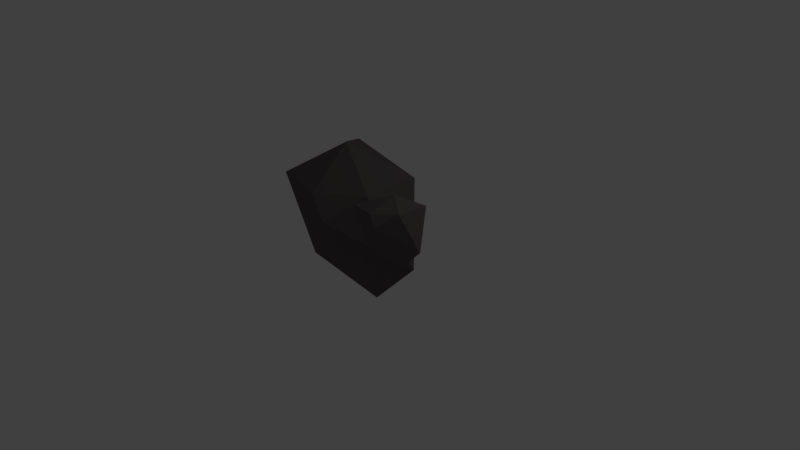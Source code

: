 # Source: Asteroid3.blend  (saved by Blender 2.75.0; exported with 4.5.12 LTS)
import bpy
from mathutils import Matrix  # noqa: F401  (used for matrix-valued properties, if any)

bpy.ops.wm.read_factory_settings(use_empty=True)
scene = bpy.context.scene
scene.name = 'Scene'

# ---- collections
col_collection_1 = bpy.data.collections.new('Collection 1'); scene.collection.children.link(col_collection_1)

# ---- materials (node trees are filled in below, after node groups)
mat_material_001 = bpy.data.materials.new('Material.001')
mat_material_001.alpha_threshold = 0.0
mat_material_001.use_transparent_shadow = False
mat_material_001.diffuse_color = (0.1193, 0.09999, 0.1029, 1.0)
mat_material_001.roughness = 0.5

# ---- material node trees

# ---- world
world_world = bpy.data.worlds.new('World'); scene.world = world_world
world_world.color = (0.05088, 0.05088, 0.05088)
world_world.use_sun_shadow = False
world_world.sun_shadow_jitter_overblur = 0.0
world_world.cycles.sampling_method = 'MANUAL'
world_world.cycles.sample_map_resolution = 256

# ---- cameras
cam_camera = bpy.data.cameras.new('Camera')
cam_camera.clip_end = 100.0
cam_camera.lens = 35.0
cam_camera.sensor_width = 32.0
cam_camera.sensor_height = 18.0
cam_camera.ortho_scale = 7.314
cam_camera.dof.focus_distance = 0.0
cam_camera.dof.aperture_fstop = 128.0

# ---- lights
light_lamp = bpy.data.lights.new('Lamp', 'POINT')
light_lamp.transmission_factor = 0.0
light_lamp.cutoff_distance = 30.0
light_lamp.energy = 100.0
light_lamp.shadow_buffer_clip_start = 1.001
light_lamp.shadow_soft_size = 0.1
light_lamp.shadow_maximum_resolution = 0.006
light_lamp.use_absolute_resolution = True
light_lamp.cycles.use_multiple_importance_sampling = False

# ---- meshes
me_icosphere = bpy.data.meshes.new('Icosphere')
me_icosphere.from_pydata([(1.321, -0.787, 0.6199), (1.192, -1.028, 1.158), (1.004, -0.9601, 0.8634), (0.8623, -0.5729, 0.9258), (1.243, -0.3437, 0.9682), (1.565, -0.6998, 0.878), (1.092, -0.9874, 1.276), (0.6665, -0.8516, 1.211), (1.024, -0.396, 1.247), (1.403, -0.4483, 1.303), (1.387, -0.8439, 1.327), (1.166, -0.6906, 1.434), (0.105, -0.05598, -0.5833), (-0.2439, -0.6086, 0.5792), (-0.6431, -0.4478, -0.05238), (-1.001, 0.3104, 0.1466), (-0.06041, 0.7721, 0.1644), (0.6222, 0.1169, -0.03014), (-0.5131, -0.5354, 0.872), (-1.493, -0.2241, 0.7679), (-0.8987, 0.5783, 1.186), (0.1934, 0.5497, 0.9579), (0.1797, -0.2397, 0.9496), (-0.4961, 0.03305, 1.403)], [], [(0, 1, 2), (1, 0, 5), (0, 2, 3), (0, 3, 4), (0, 4, 5), (1, 5, 10), (2, 1, 6), (3, 2, 7), (4, 3, 8), (5, 4, 9), (1, 10, 6), (2, 6, 7), (3, 7, 8), (4, 8, 9), (5, 9, 10), (6, 10, 11), (7, 6, 11), (8, 7, 11), (9, 8, 11), (10, 9, 11), (12, 13, 14), (13, 12, 17), (12, 14, 15), (12, 15, 16), (12, 16, 17), (13, 17, 22), (14, 13, 18), (15, 14, 19), (16, 15, 20), (17, 16, 21), (13, 22, 18), (14, 18, 19), (15, 19, 20), (16, 20, 21), (17, 21, 22), (18, 22, 23), (19, 18, 23), (20, 19, 23), (21, 20, 23), (22, 21, 23)])
me_icosphere.materials.append(mat_material_001)
me_icosphere.use_remesh_preserve_volume = False
me_icosphere.use_remesh_preserve_attributes = False
me_icosphere.use_mirror_vertex_groups = False
me_icosphere.update()

# ---- objects
ob_icosphere = bpy.data.objects.new('Icosphere', me_icosphere)
ob_lamp = bpy.data.objects.new('Lamp', light_lamp)
ob_camera = bpy.data.objects.new('Camera', cam_camera)

# ---- transforms, parenting, visibility, modifiers, constraints
ob_icosphere.location = (0.0, 0.0, 0.0)
ob_icosphere.lineart.crease_threshold = 0.0
ob_lamp.location = (4.076, 1.005, 5.904)
ob_lamp.rotation_euler = (0.6503, 0.05522, 1.866)
ob_lamp.lock_rotations_4d = False
ob_lamp.empty_display_type = 'ARROWS'
ob_lamp.color = (0.0, 0.0, 0.0, 0.0)
ob_lamp.lineart.crease_threshold = 0.0
ob_camera.location = (7.481, -6.508, 5.344)
ob_camera.rotation_euler = (1.109, 0.01082, 0.8149)
ob_camera.lock_rotations_4d = False
ob_camera.empty_display_type = 'ARROWS'
ob_camera.color = (0.0, 0.0, 0.0, 0.0)
ob_camera.display_type = 'WIRE'
ob_camera.lineart.crease_threshold = 0.0

# ---- collection membership
col_collection_1.objects.link(ob_icosphere)
col_collection_1.objects.link(ob_lamp)
col_collection_1.objects.link(ob_camera)

# ---- scene / render settings (as saved in the file)
scene.camera = ob_camera
scene.frame_start = 1; scene.frame_end = 250; scene.frame_set(1)
scene.render.engine = 'BLENDER_EEVEE_NEXT'
scene.render.resolution_percentage = 50
scene.render.dither_intensity = 0.0
scene.cycles.use_denoising = False
scene.cycles.samples = 10
scene.cycles.sampling_pattern = 'TABULATED_SOBOL'
scene.cycles.light_sampling_threshold = 0.0
scene.cycles.use_adaptive_sampling = False
scene.cycles.use_light_tree = False
scene.cycles.blur_glossy = 0.0
scene.cycles.pixel_filter_type = 'GAUSSIAN'
scene.cycles.sample_clamp_indirect = 0.0
scene.view_settings.view_transform = 'Standard'
bpy.context.view_layer.update()
